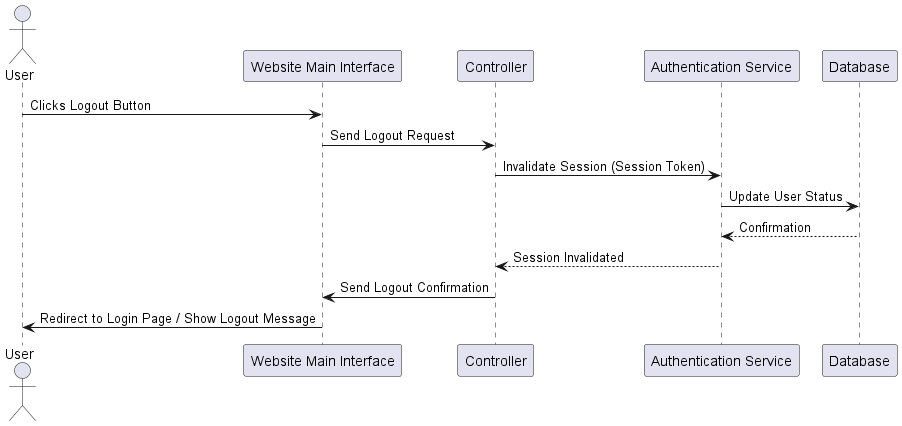

The diagram above was rendered by PlantUML. Its source (embedded in the PNG):
@startuml
actor User
participant "Website Main Interface" as WebInterface
participant "Controller"
participant "Authentication Service" as AuthService
participant "Database" as DB

User -> WebInterface : Clicks Logout Button
WebInterface -> Controller : Send Logout Request
Controller -> AuthService : Invalidate Session (Session Token)
AuthService -> DB : Update User Status
DB --> AuthService : Confirmation
AuthService --> Controller : Session Invalidated
Controller -> WebInterface : Send Logout Confirmation
WebInterface -> User : Redirect to Login Page / Show Logout Message
@enduml